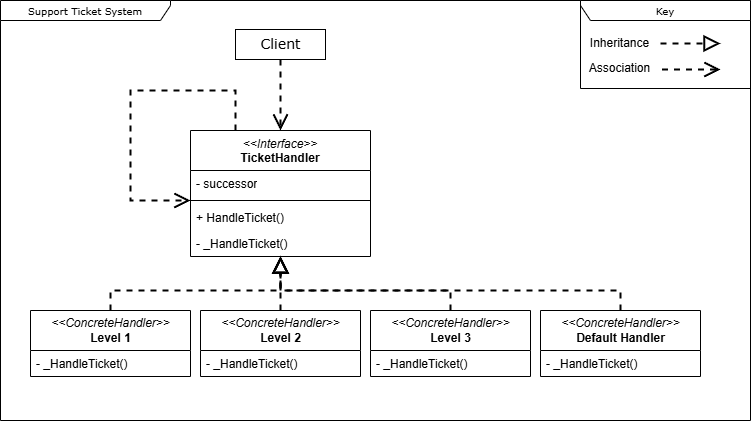

The diagram above was exported from draw.io. Its source (the exported page's mxGraphModel, read from the mxfile embedded in the PNG):
<mxGraphModel dx="1182" dy="662" grid="1" gridSize="10" guides="1" tooltips="1" connect="1" arrows="1" fold="1" page="1" pageScale="1" pageWidth="850" pageHeight="1100" background="none" math="0" shadow="0">
  <root>
    <mxCell id="0" />
    <mxCell id="1" parent="0" />
    <mxCell id="17acba5748e5396b-1" value="Support Ticket System" style="shape=umlFrame;whiteSpace=wrap;html=1;rounded=0;shadow=0;comic=0;labelBackgroundColor=none;strokeWidth=1;fontFamily=Verdana;fontSize=10;align=center;width=170;height=20;" parent="1" vertex="1">
      <mxGeometry x="10" y="10" width="750" height="420" as="geometry" />
    </mxCell>
    <mxCell id="5d2195bd80daf111-38" style="edgeStyle=orthogonalEdgeStyle;rounded=0;html=1;dashed=1;labelBackgroundColor=none;startFill=0;endArrow=open;endFill=0;endSize=10;fontFamily=Verdana;fontSize=10;" parent="1" edge="1">
      <mxGeometry relative="1" as="geometry">
        <Array as="points">
          <mxPoint x="590" y="721" />
        </Array>
        <mxPoint x="650" y="721.0588235294117" as="sourcePoint" />
      </mxGeometry>
    </mxCell>
    <mxCell id="5d2195bd80daf111-40" style="edgeStyle=orthogonalEdgeStyle;rounded=0;html=1;dashed=1;labelBackgroundColor=none;startFill=0;endArrow=open;endFill=0;endSize=10;fontFamily=Verdana;fontSize=10;" parent="1" edge="1">
      <mxGeometry relative="1" as="geometry">
        <Array as="points" />
        <mxPoint x="730" y="814" as="sourcePoint" />
      </mxGeometry>
    </mxCell>
    <mxCell id="5d2195bd80daf111-39" style="edgeStyle=orthogonalEdgeStyle;rounded=0;html=1;dashed=1;labelBackgroundColor=none;startFill=0;endArrow=open;endFill=0;endSize=10;fontFamily=Verdana;fontSize=10;" parent="1" edge="1">
      <mxGeometry relative="1" as="geometry">
        <mxPoint x="730" y="948" as="sourcePoint" />
      </mxGeometry>
    </mxCell>
    <mxCell id="5d2195bd80daf111-41" style="edgeStyle=orthogonalEdgeStyle;rounded=0;html=1;dashed=1;labelBackgroundColor=none;startFill=0;endArrow=open;endFill=0;endSize=10;fontFamily=Verdana;fontSize=10;" parent="1" edge="1">
      <mxGeometry relative="1" as="geometry">
        <Array as="points" />
        <mxPoint x="730" y="602.9999999999998" as="sourcePoint" />
      </mxGeometry>
    </mxCell>
    <mxCell id="5d2195bd80daf111-36" style="edgeStyle=orthogonalEdgeStyle;rounded=0;html=1;dashed=1;labelBackgroundColor=none;startFill=0;endArrow=open;endFill=0;endSize=10;fontFamily=Verdana;fontSize=10;" parent="1" edge="1">
      <mxGeometry relative="1" as="geometry">
        <Array as="points">
          <mxPoint x="550" y="520" />
        </Array>
        <mxPoint x="550.0588235294117" y="823" as="sourcePoint" />
      </mxGeometry>
    </mxCell>
    <mxCell id="5d2195bd80daf111-26" style="edgeStyle=orthogonalEdgeStyle;rounded=0;html=1;dashed=1;labelBackgroundColor=none;startFill=0;endArrow=open;endFill=0;endSize=10;fontFamily=Verdana;fontSize=10;" parent="1" edge="1">
      <mxGeometry relative="1" as="geometry">
        <Array as="points" />
        <mxPoint x="685" y="300.0000000000002" as="targetPoint" />
      </mxGeometry>
    </mxCell>
    <mxCell id="5d2195bd80daf111-37" style="edgeStyle=orthogonalEdgeStyle;rounded=0;html=1;dashed=1;labelBackgroundColor=none;startFill=0;endArrow=open;endFill=0;endSize=10;fontFamily=Verdana;fontSize=10;" parent="1" edge="1">
      <mxGeometry relative="1" as="geometry">
        <Array as="points">
          <mxPoint x="570" y="590" />
        </Array>
        <mxPoint x="650" y="590.0000000000002" as="sourcePoint" />
      </mxGeometry>
    </mxCell>
    <mxCell id="Y_A617xcwplmr1ljASAu-27" style="edgeStyle=orthogonalEdgeStyle;rounded=0;orthogonalLoop=1;jettySize=auto;html=1;strokeWidth=2;endSize=12;endArrow=open;endFill=0;dashed=1;" edge="1" parent="1" source="TaihLs68Lln45VLy-CV8-31" target="Y_A617xcwplmr1ljASAu-7">
      <mxGeometry relative="1" as="geometry" />
    </mxCell>
    <mxCell id="TaihLs68Lln45VLy-CV8-31" value="&lt;font style=&quot;font-size: 14px;&quot;&gt;Client&lt;/font&gt;" style="html=1;rounded=0;shadow=0;comic=0;labelBackgroundColor=none;strokeWidth=1;fontFamily=Verdana;fontSize=10;align=center;" parent="1" vertex="1">
      <mxGeometry x="245" y="39" width="90" height="30" as="geometry" />
    </mxCell>
    <mxCell id="Y_A617xcwplmr1ljASAu-25" style="edgeStyle=orthogonalEdgeStyle;rounded=0;orthogonalLoop=1;jettySize=auto;html=1;endArrow=block;endFill=0;dashed=1;strokeWidth=2;endSize=12;" edge="1" parent="1" source="TaihLs68Lln45VLy-CV8-71" target="Y_A617xcwplmr1ljASAu-7">
      <mxGeometry relative="1" as="geometry">
        <Array as="points">
          <mxPoint x="120" y="300" />
          <mxPoint x="290" y="300" />
        </Array>
      </mxGeometry>
    </mxCell>
    <mxCell id="TaihLs68Lln45VLy-CV8-71" value="&lt;i style=&quot;font-family: Helvetica; font-size: 12px;&quot;&gt;&amp;lt;&amp;lt;ConcreteHandler&amp;gt;&amp;gt;&lt;/i&gt;&lt;br style=&quot;font-family: Helvetica; font-size: 12px;&quot;&gt;&lt;b style=&quot;font-family: Helvetica; font-size: 12px;&quot;&gt;Level 1&lt;/b&gt;" style="swimlane;html=1;fontStyle=0;childLayout=stackLayout;horizontal=1;startSize=40;fillColor=none;horizontalStack=0;resizeParent=1;resizeLast=0;collapsible=1;marginBottom=0;swimlaneFillColor=#ffffff;rounded=0;shadow=0;comic=0;labelBackgroundColor=none;strokeWidth=1;fontFamily=Verdana;fontSize=10;align=center;" parent="1" vertex="1">
      <mxGeometry x="40" y="320" width="160" height="66" as="geometry" />
    </mxCell>
    <mxCell id="Y_A617xcwplmr1ljASAu-18" value="- _HandleTicket()" style="text;strokeColor=none;fillColor=none;align=left;verticalAlign=top;spacingLeft=4;spacingRight=4;overflow=hidden;rotatable=0;points=[[0,0.5],[1,0.5]];portConstraint=eastwest;whiteSpace=wrap;html=1;" vertex="1" parent="TaihLs68Lln45VLy-CV8-71">
      <mxGeometry y="40" width="160" height="26" as="geometry" />
    </mxCell>
    <mxCell id="Y_A617xcwplmr1ljASAu-1" value="" style="group" vertex="1" connectable="0" parent="1">
      <mxGeometry x="490" y="10" width="270" height="88" as="geometry" />
    </mxCell>
    <mxCell id="Y_A617xcwplmr1ljASAu-2" style="edgeStyle=orthogonalEdgeStyle;rounded=0;orthogonalLoop=1;jettySize=auto;html=1;entryX=0;entryY=0.5;entryDx=0;entryDy=0;dashed=1;strokeWidth=2;endArrow=block;endFill=0;endSize=12;" edge="1" parent="Y_A617xcwplmr1ljASAu-1">
      <mxGeometry relative="1" as="geometry">
        <mxPoint x="180" y="43" as="sourcePoint" />
        <mxPoint x="240" y="43" as="targetPoint" />
        <Array as="points">
          <mxPoint x="190" y="43" />
          <mxPoint x="190" y="43" />
        </Array>
      </mxGeometry>
    </mxCell>
    <mxCell id="Y_A617xcwplmr1ljASAu-3" style="edgeStyle=orthogonalEdgeStyle;rounded=0;orthogonalLoop=1;jettySize=auto;html=1;startArrow=open;startFill=0;endArrow=none;dashed=1;strokeWidth=2;endSize=6;startSize=12;" edge="1" parent="Y_A617xcwplmr1ljASAu-1">
      <mxGeometry relative="1" as="geometry">
        <mxPoint x="240" y="69" as="sourcePoint" />
        <mxPoint x="180" y="69" as="targetPoint" />
        <Array as="points">
          <mxPoint x="235" y="69" />
          <mxPoint y="69" />
        </Array>
      </mxGeometry>
    </mxCell>
    <mxCell id="Y_A617xcwplmr1ljASAu-4" value="Inheritance" style="text;html=1;align=center;verticalAlign=middle;resizable=0;points=[];autosize=1;strokeColor=none;fillColor=none;" vertex="1" parent="Y_A617xcwplmr1ljASAu-1">
      <mxGeometry x="99" y="28" width="80" height="30" as="geometry" />
    </mxCell>
    <mxCell id="Y_A617xcwplmr1ljASAu-5" value="Association" style="text;html=1;align=center;verticalAlign=middle;resizable=0;points=[];autosize=1;strokeColor=none;fillColor=none;" vertex="1" parent="Y_A617xcwplmr1ljASAu-1">
      <mxGeometry x="99" y="53" width="80" height="30" as="geometry" />
    </mxCell>
    <mxCell id="Y_A617xcwplmr1ljASAu-6" value="Key" style="shape=umlFrame;whiteSpace=wrap;html=1;rounded=0;shadow=0;comic=0;labelBackgroundColor=none;strokeWidth=1;fontFamily=Verdana;fontSize=10;align=center;width=170;height=20;flipH=1;" vertex="1" parent="Y_A617xcwplmr1ljASAu-1">
      <mxGeometry x="100" width="170" height="88" as="geometry" />
    </mxCell>
    <mxCell id="Y_A617xcwplmr1ljASAu-7" value="&lt;i style=&quot;font-weight: 400; text-wrap-mode: nowrap;&quot;&gt;&amp;lt;&amp;lt;Interface&amp;gt;&amp;gt;&lt;/i&gt;&lt;br style=&quot;font-weight: 400; text-wrap-mode: nowrap;&quot;&gt;&lt;span style=&quot;text-wrap-mode: nowrap;&quot;&gt;TicketHandler&lt;/span&gt;" style="swimlane;fontStyle=1;align=center;verticalAlign=top;childLayout=stackLayout;horizontal=1;startSize=40;horizontalStack=0;resizeParent=1;resizeParentMax=0;resizeLast=0;collapsible=1;marginBottom=0;whiteSpace=wrap;html=1;" vertex="1" parent="1">
      <mxGeometry x="200" y="140" width="180" height="126" as="geometry" />
    </mxCell>
    <mxCell id="Y_A617xcwplmr1ljASAu-8" value="- successor" style="text;strokeColor=none;fillColor=none;align=left;verticalAlign=top;spacingLeft=4;spacingRight=4;overflow=hidden;rotatable=0;points=[[0,0.5],[1,0.5]];portConstraint=eastwest;whiteSpace=wrap;html=1;" vertex="1" parent="Y_A617xcwplmr1ljASAu-7">
      <mxGeometry y="40" width="180" height="26" as="geometry" />
    </mxCell>
    <mxCell id="Y_A617xcwplmr1ljASAu-9" value="" style="line;strokeWidth=1;fillColor=none;align=left;verticalAlign=middle;spacingTop=-1;spacingLeft=3;spacingRight=3;rotatable=0;labelPosition=right;points=[];portConstraint=eastwest;strokeColor=inherit;" vertex="1" parent="Y_A617xcwplmr1ljASAu-7">
      <mxGeometry y="66" width="180" height="8" as="geometry" />
    </mxCell>
    <mxCell id="Y_A617xcwplmr1ljASAu-13" value="+ HandleTicket()" style="text;strokeColor=none;fillColor=none;align=left;verticalAlign=top;spacingLeft=4;spacingRight=4;overflow=hidden;rotatable=0;points=[[0,0.5],[1,0.5]];portConstraint=eastwest;whiteSpace=wrap;html=1;" vertex="1" parent="Y_A617xcwplmr1ljASAu-7">
      <mxGeometry y="74" width="180" height="26" as="geometry" />
    </mxCell>
    <mxCell id="Y_A617xcwplmr1ljASAu-10" value="- _HandleTicket()" style="text;strokeColor=none;fillColor=none;align=left;verticalAlign=top;spacingLeft=4;spacingRight=4;overflow=hidden;rotatable=0;points=[[0,0.5],[1,0.5]];portConstraint=eastwest;whiteSpace=wrap;html=1;" vertex="1" parent="Y_A617xcwplmr1ljASAu-7">
      <mxGeometry y="100" width="180" height="26" as="geometry" />
    </mxCell>
    <mxCell id="Y_A617xcwplmr1ljASAu-24" style="edgeStyle=orthogonalEdgeStyle;rounded=0;orthogonalLoop=1;jettySize=auto;html=1;endArrow=block;endFill=0;strokeWidth=2;endSize=12;dashed=1;" edge="1" parent="1" source="Y_A617xcwplmr1ljASAu-19" target="Y_A617xcwplmr1ljASAu-7">
      <mxGeometry relative="1" as="geometry" />
    </mxCell>
    <mxCell id="Y_A617xcwplmr1ljASAu-19" value="&lt;i style=&quot;font-family: Helvetica; font-size: 12px;&quot;&gt;&amp;lt;&amp;lt;ConcreteHandler&amp;gt;&amp;gt;&lt;/i&gt;&lt;br style=&quot;font-family: Helvetica; font-size: 12px;&quot;&gt;&lt;b style=&quot;font-family: Helvetica; font-size: 12px;&quot;&gt;Level 2&lt;/b&gt;" style="swimlane;html=1;fontStyle=0;childLayout=stackLayout;horizontal=1;startSize=40;fillColor=none;horizontalStack=0;resizeParent=1;resizeLast=0;collapsible=1;marginBottom=0;swimlaneFillColor=#ffffff;rounded=0;shadow=0;comic=0;labelBackgroundColor=none;strokeWidth=1;fontFamily=Verdana;fontSize=10;align=center;" vertex="1" parent="1">
      <mxGeometry x="210" y="320" width="160" height="66" as="geometry" />
    </mxCell>
    <mxCell id="Y_A617xcwplmr1ljASAu-20" value="- _HandleTicket()" style="text;strokeColor=none;fillColor=none;align=left;verticalAlign=top;spacingLeft=4;spacingRight=4;overflow=hidden;rotatable=0;points=[[0,0.5],[1,0.5]];portConstraint=eastwest;whiteSpace=wrap;html=1;" vertex="1" parent="Y_A617xcwplmr1ljASAu-19">
      <mxGeometry y="40" width="160" height="26" as="geometry" />
    </mxCell>
    <mxCell id="Y_A617xcwplmr1ljASAu-23" style="edgeStyle=orthogonalEdgeStyle;rounded=0;orthogonalLoop=1;jettySize=auto;html=1;endArrow=block;endFill=0;dashed=1;strokeWidth=2;endSize=12;" edge="1" parent="1" source="Y_A617xcwplmr1ljASAu-21" target="Y_A617xcwplmr1ljASAu-7">
      <mxGeometry relative="1" as="geometry">
        <Array as="points">
          <mxPoint x="460" y="300" />
          <mxPoint x="290" y="300" />
        </Array>
      </mxGeometry>
    </mxCell>
    <mxCell id="Y_A617xcwplmr1ljASAu-21" value="&lt;i style=&quot;font-family: Helvetica; font-size: 12px;&quot;&gt;&amp;lt;&amp;lt;ConcreteHandler&amp;gt;&amp;gt;&lt;/i&gt;&lt;br style=&quot;font-family: Helvetica; font-size: 12px;&quot;&gt;&lt;b style=&quot;font-family: Helvetica; font-size: 12px;&quot;&gt;Level 3&lt;/b&gt;" style="swimlane;html=1;fontStyle=0;childLayout=stackLayout;horizontal=1;startSize=40;fillColor=none;horizontalStack=0;resizeParent=1;resizeLast=0;collapsible=1;marginBottom=0;swimlaneFillColor=#ffffff;rounded=0;shadow=0;comic=0;labelBackgroundColor=none;strokeWidth=1;fontFamily=Verdana;fontSize=10;align=center;" vertex="1" parent="1">
      <mxGeometry x="380" y="320" width="160" height="66" as="geometry" />
    </mxCell>
    <mxCell id="Y_A617xcwplmr1ljASAu-22" value="- _HandleTicket()" style="text;strokeColor=none;fillColor=none;align=left;verticalAlign=top;spacingLeft=4;spacingRight=4;overflow=hidden;rotatable=0;points=[[0,0.5],[1,0.5]];portConstraint=eastwest;whiteSpace=wrap;html=1;" vertex="1" parent="Y_A617xcwplmr1ljASAu-21">
      <mxGeometry y="40" width="160" height="26" as="geometry" />
    </mxCell>
    <mxCell id="Y_A617xcwplmr1ljASAu-28" style="edgeStyle=orthogonalEdgeStyle;rounded=0;orthogonalLoop=1;jettySize=auto;html=1;exitX=0.25;exitY=0;exitDx=0;exitDy=0;strokeWidth=2;endArrow=open;endFill=0;dashed=1;endSize=12;" edge="1" parent="1" source="Y_A617xcwplmr1ljASAu-7" target="Y_A617xcwplmr1ljASAu-7">
      <mxGeometry relative="1" as="geometry">
        <Array as="points">
          <mxPoint x="245" y="100" />
          <mxPoint x="140" y="100" />
          <mxPoint x="140" y="210" />
        </Array>
      </mxGeometry>
    </mxCell>
    <mxCell id="Y_A617xcwplmr1ljASAu-29" value="&lt;i style=&quot;font-family: Helvetica; font-size: 12px;&quot;&gt;&amp;lt;&amp;lt;ConcreteHandler&amp;gt;&amp;gt;&lt;/i&gt;&lt;br style=&quot;font-family: Helvetica; font-size: 12px;&quot;&gt;&lt;font face=&quot;Helvetica&quot;&gt;&lt;span style=&quot;font-size: 12px;&quot;&gt;&lt;b&gt;Default Handler&lt;/b&gt;&lt;/span&gt;&lt;/font&gt;" style="swimlane;html=1;fontStyle=0;childLayout=stackLayout;horizontal=1;startSize=40;fillColor=none;horizontalStack=0;resizeParent=1;resizeLast=0;collapsible=1;marginBottom=0;swimlaneFillColor=#ffffff;rounded=0;shadow=0;comic=0;labelBackgroundColor=none;strokeWidth=1;fontFamily=Verdana;fontSize=10;align=center;" vertex="1" parent="1">
      <mxGeometry x="550" y="320" width="160" height="66" as="geometry" />
    </mxCell>
    <mxCell id="Y_A617xcwplmr1ljASAu-30" value="- _HandleTicket()" style="text;strokeColor=none;fillColor=none;align=left;verticalAlign=top;spacingLeft=4;spacingRight=4;overflow=hidden;rotatable=0;points=[[0,0.5],[1,0.5]];portConstraint=eastwest;whiteSpace=wrap;html=1;" vertex="1" parent="Y_A617xcwplmr1ljASAu-29">
      <mxGeometry y="40" width="160" height="26" as="geometry" />
    </mxCell>
    <mxCell id="Y_A617xcwplmr1ljASAu-31" style="edgeStyle=orthogonalEdgeStyle;rounded=0;orthogonalLoop=1;jettySize=auto;html=1;endArrow=block;endFill=0;dashed=1;strokeWidth=2;endSize=12;" edge="1" parent="1" source="Y_A617xcwplmr1ljASAu-29" target="Y_A617xcwplmr1ljASAu-7">
      <mxGeometry relative="1" as="geometry">
        <mxPoint x="610" y="344" as="sourcePoint" />
        <mxPoint x="440" y="290" as="targetPoint" />
        <Array as="points">
          <mxPoint x="630" y="300" />
          <mxPoint x="290" y="300" />
        </Array>
      </mxGeometry>
    </mxCell>
  </root>
</mxGraphModel>